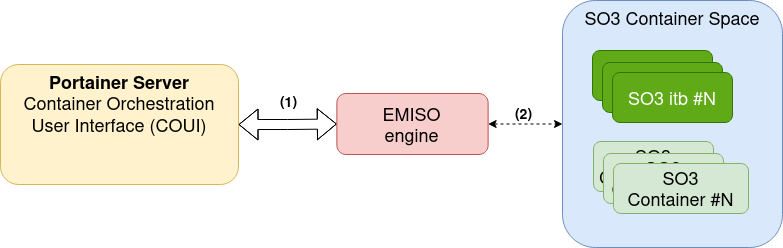

The diagram above was exported from draw.io. Its source (the exported page's mxGraphModel, read from the mxfile embedded in the PNG):
<mxGraphModel dx="2070" dy="1109" grid="1" gridSize="10" guides="1" tooltips="1" connect="1" arrows="1" fold="1" page="1" pageScale="1" pageWidth="850" pageHeight="1100" math="0" shadow="0">
  <root>
    <mxCell id="0" />
    <mxCell id="1" parent="0" />
    <mxCell id="DPY4SFZE6nA9-ZGelUx3-1" value="SO3 Container Space" style="rounded=1;whiteSpace=wrap;html=1;fontSize=18;verticalAlign=top;fillColor=#dae8fc;strokeColor=#6c8ebf;" parent="1" vertex="1">
      <mxGeometry x="595" y="80" width="220" height="247" as="geometry" />
    </mxCell>
    <mxCell id="DPY4SFZE6nA9-ZGelUx3-2" value="SO3 itb #1" style="rounded=1;whiteSpace=wrap;html=1;fontSize=18;fillColor=#60a917;fontColor=#ffffff;strokeColor=#2D7600;" parent="1" vertex="1">
      <mxGeometry x="625" y="130" width="120" height="50" as="geometry" />
    </mxCell>
    <mxCell id="DPY4SFZE6nA9-ZGelUx3-3" value="" style="group;fontSize=18;" parent="1" connectable="0" vertex="1">
      <mxGeometry x="33" y="144" width="238" height="120" as="geometry" />
    </mxCell>
    <mxCell id="DPY4SFZE6nA9-ZGelUx3-4" value="&lt;b&gt;Portainer Server&lt;br&gt;&lt;/b&gt;&lt;div style=&quot;font-size: 18px;&quot;&gt;Container Orchestration &lt;br style=&quot;font-size: 18px;&quot;&gt;User Interface (COUI)&lt;b style=&quot;font-size: 18px;&quot;&gt;&lt;br style=&quot;font-size: 18px;&quot;&gt;&lt;/b&gt;&lt;/div&gt;&lt;div style=&quot;font-size: 18px;&quot;&gt;&lt;br style=&quot;font-size: 18px;&quot;&gt;&lt;/div&gt;" style="rounded=1;whiteSpace=wrap;html=1;verticalAlign=top;fontSize=18;fillColor=#fff2cc;strokeColor=#d6b656;" parent="DPY4SFZE6nA9-ZGelUx3-3" vertex="1">
      <mxGeometry width="238" height="119.99999999999999" as="geometry" />
    </mxCell>
    <mxCell id="DPY4SFZE6nA9-ZGelUx3-5" style="edgeStyle=orthogonalEdgeStyle;rounded=1;orthogonalLoop=1;jettySize=auto;html=1;exitX=1;exitY=0.5;exitDx=0;exitDy=0;shape=flexArrow;startArrow=block;fontSize=18;entryX=0;entryY=0.5;entryDx=0;entryDy=0;" parent="1" source="DPY4SFZE6nA9-ZGelUx3-4" target="DPY4SFZE6nA9-ZGelUx3-8" edge="1">
      <mxGeometry relative="1" as="geometry">
        <mxPoint x="330" y="280" as="targetPoint" />
      </mxGeometry>
    </mxCell>
    <mxCell id="DPY4SFZE6nA9-ZGelUx3-6" value="&lt;b&gt;&lt;font style=&quot;font-size: 14px;&quot;&gt;(1)&lt;/font&gt;&lt;/b&gt;" style="edgeLabel;html=1;align=center;verticalAlign=middle;resizable=0;points=[];" parent="DPY4SFZE6nA9-ZGelUx3-5" connectable="0" vertex="1">
      <mxGeometry x="0.0152" relative="1" as="geometry">
        <mxPoint y="-23" as="offset" />
      </mxGeometry>
    </mxCell>
    <mxCell id="DPY4SFZE6nA9-ZGelUx3-7" style="edgeStyle=orthogonalEdgeStyle;rounded=1;orthogonalLoop=1;jettySize=auto;html=1;entryX=0;entryY=0.5;entryDx=0;entryDy=0;startArrow=classic;startFill=1;dashed=1;" parent="1" source="DPY4SFZE6nA9-ZGelUx3-8" target="DPY4SFZE6nA9-ZGelUx3-1" edge="1">
      <mxGeometry relative="1" as="geometry" />
    </mxCell>
    <mxCell id="DPY4SFZE6nA9-ZGelUx3-8" value="EMISO&lt;br&gt;engine" style="rounded=1;whiteSpace=wrap;html=1;verticalAlign=middle;fontSize=18;fillColor=#f8cecc;strokeColor=#b85450;" parent="1" vertex="1">
      <mxGeometry x="369.37" y="173" width="151.25" height="61" as="geometry" />
    </mxCell>
    <mxCell id="DPY4SFZE6nA9-ZGelUx3-9" value="SO3 itb #2" style="rounded=1;whiteSpace=wrap;html=1;fontSize=18;fillColor=#60a917;fontColor=#ffffff;strokeColor=#2D7600;" parent="1" vertex="1">
      <mxGeometry x="635" y="142" width="120" height="50" as="geometry" />
    </mxCell>
    <mxCell id="DPY4SFZE6nA9-ZGelUx3-11" value="SO3 itb #N" style="rounded=1;whiteSpace=wrap;html=1;fontSize=18;fillColor=#60a917;fontColor=#ffffff;strokeColor=#2D7600;" parent="1" vertex="1">
      <mxGeometry x="645" y="152" width="120" height="50" as="geometry" />
    </mxCell>
    <mxCell id="DPY4SFZE6nA9-ZGelUx3-12" value="SO3 Container&amp;nbsp; #1" style="rounded=1;whiteSpace=wrap;html=1;fontSize=18;fillColor=#d5e8d4;strokeColor=#82b366;" parent="1" vertex="1">
      <mxGeometry x="626" y="221" width="120" height="50" as="geometry" />
    </mxCell>
    <mxCell id="DPY4SFZE6nA9-ZGelUx3-13" value="&lt;div&gt;SO3 &lt;br&gt;&lt;/div&gt;&lt;div&gt;Container #2&lt;/div&gt;" style="rounded=1;whiteSpace=wrap;html=1;fontSize=18;fillColor=#d5e8d4;strokeColor=#82b366;" parent="1" vertex="1">
      <mxGeometry x="636" y="233" width="120" height="50" as="geometry" />
    </mxCell>
    <mxCell id="DPY4SFZE6nA9-ZGelUx3-14" value="SO3 &lt;br&gt;Container #N" style="rounded=1;whiteSpace=wrap;html=1;fontSize=18;fillColor=#d5e8d4;strokeColor=#82b366;" parent="1" vertex="1">
      <mxGeometry x="646" y="243" width="135" height="50" as="geometry" />
    </mxCell>
    <mxCell id="DPY4SFZE6nA9-ZGelUx3-16" value="&lt;b&gt;&lt;font style=&quot;font-size: 14px;&quot;&gt;(2)&lt;/font&gt;&lt;/b&gt;" style="edgeLabel;html=1;align=center;verticalAlign=middle;resizable=0;points=[];" parent="1" connectable="0" vertex="1">
      <mxGeometry x="555.0028571428571" y="192" as="geometry">
        <mxPoint as="offset" />
      </mxGeometry>
    </mxCell>
  </root>
</mxGraphModel>